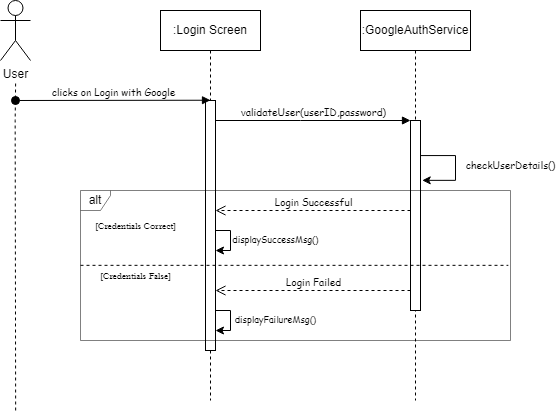

The diagram above was exported from draw.io. Its source (the exported page's mxGraphModel, read from the mxfile embedded in the PNG):
<mxGraphModel dx="961" dy="532" grid="1" gridSize="10" guides="1" tooltips="1" connect="1" arrows="1" fold="1" page="1" pageScale="1" pageWidth="850" pageHeight="1100" math="0" shadow="0">
  <root>
    <mxCell id="0" />
    <mxCell id="1" parent="0" />
    <mxCell id="aM9ryv3xv72pqoxQDRHE-1" value=":Login Screen" style="shape=umlLifeline;perimeter=lifelinePerimeter;whiteSpace=wrap;html=1;container=0;dropTarget=0;collapsible=0;recursiveResize=0;outlineConnect=0;portConstraint=eastwest;newEdgeStyle={&quot;edgeStyle&quot;:&quot;elbowEdgeStyle&quot;,&quot;elbow&quot;:&quot;vertical&quot;,&quot;curved&quot;:0,&quot;rounded&quot;:0};" parent="1" vertex="1">
      <mxGeometry x="310" y="170" width="100" height="390" as="geometry" />
    </mxCell>
    <mxCell id="aM9ryv3xv72pqoxQDRHE-2" value="" style="html=1;points=[];perimeter=orthogonalPerimeter;outlineConnect=0;targetShapes=umlLifeline;portConstraint=eastwest;newEdgeStyle={&quot;edgeStyle&quot;:&quot;elbowEdgeStyle&quot;,&quot;elbow&quot;:&quot;vertical&quot;,&quot;curved&quot;:0,&quot;rounded&quot;:0};" parent="aM9ryv3xv72pqoxQDRHE-1" vertex="1">
      <mxGeometry x="45" y="90" width="10" height="250" as="geometry" />
    </mxCell>
    <mxCell id="dycZQKFNmmrHzqWyH6fJ-13" value="" style="endArrow=classic;html=1;rounded=0;edgeStyle=elbowEdgeStyle;" edge="1" parent="aM9ryv3xv72pqoxQDRHE-1">
      <mxGeometry width="50" height="50" relative="1" as="geometry">
        <mxPoint x="55" y="220" as="sourcePoint" />
        <mxPoint x="55" y="240" as="targetPoint" />
        <Array as="points">
          <mxPoint x="70" y="225.5" />
        </Array>
      </mxGeometry>
    </mxCell>
    <mxCell id="dycZQKFNmmrHzqWyH6fJ-16" value="displaySuccessMsg()" style="edgeLabel;html=1;align=center;verticalAlign=middle;resizable=0;points=[];fontSize=9;fontFamily=Comic Sans MS;" vertex="1" connectable="0" parent="dycZQKFNmmrHzqWyH6fJ-13">
      <mxGeometry x="0.0289" y="-1" relative="1" as="geometry">
        <mxPoint x="46" y="-1" as="offset" />
      </mxGeometry>
    </mxCell>
    <mxCell id="aM9ryv3xv72pqoxQDRHE-5" value=":GoogleAuthService" style="shape=umlLifeline;perimeter=lifelinePerimeter;whiteSpace=wrap;html=1;container=0;dropTarget=0;collapsible=0;recursiveResize=0;outlineConnect=0;portConstraint=eastwest;newEdgeStyle={&quot;edgeStyle&quot;:&quot;elbowEdgeStyle&quot;,&quot;elbow&quot;:&quot;vertical&quot;,&quot;curved&quot;:0,&quot;rounded&quot;:0};" parent="1" vertex="1">
      <mxGeometry x="510" y="170" width="110" height="390" as="geometry" />
    </mxCell>
    <mxCell id="aM9ryv3xv72pqoxQDRHE-6" value="" style="html=1;points=[];perimeter=orthogonalPerimeter;outlineConnect=0;targetShapes=umlLifeline;portConstraint=eastwest;newEdgeStyle={&quot;edgeStyle&quot;:&quot;elbowEdgeStyle&quot;,&quot;elbow&quot;:&quot;vertical&quot;,&quot;curved&quot;:0,&quot;rounded&quot;:0};" parent="aM9ryv3xv72pqoxQDRHE-5" vertex="1">
      <mxGeometry x="50" y="110" width="10" height="190" as="geometry" />
    </mxCell>
    <mxCell id="dycZQKFNmmrHzqWyH6fJ-22" style="edgeStyle=elbowEdgeStyle;rounded=0;orthogonalLoop=1;jettySize=auto;html=1;entryX=1.172;entryY=0.315;entryDx=0;entryDy=0;entryPerimeter=0;" edge="1" parent="aM9ryv3xv72pqoxQDRHE-5" source="aM9ryv3xv72pqoxQDRHE-6" target="aM9ryv3xv72pqoxQDRHE-6">
      <mxGeometry relative="1" as="geometry">
        <mxPoint x="65" y="150.00000000000006" as="sourcePoint" />
        <mxPoint x="60" y="180.06999999999988" as="targetPoint" />
        <Array as="points">
          <mxPoint x="95" y="145.07" />
        </Array>
      </mxGeometry>
    </mxCell>
    <mxCell id="dycZQKFNmmrHzqWyH6fJ-23" value="checkUserDetails()" style="edgeLabel;html=1;align=center;verticalAlign=middle;resizable=0;points=[];fontSize=10;fontFamily=Comic Sans MS;" vertex="1" connectable="0" parent="dycZQKFNmmrHzqWyH6fJ-22">
      <mxGeometry x="-0.0027" relative="1" as="geometry">
        <mxPoint x="55" y="-3" as="offset" />
      </mxGeometry>
    </mxCell>
    <mxCell id="aM9ryv3xv72pqoxQDRHE-7" value="validateUser(userID,password)" style="html=1;verticalAlign=bottom;endArrow=block;edgeStyle=elbowEdgeStyle;elbow=vertical;curved=0;rounded=0;fontSize=10;fontFamily=Comic Sans MS;" parent="1" source="aM9ryv3xv72pqoxQDRHE-2" target="aM9ryv3xv72pqoxQDRHE-6" edge="1">
      <mxGeometry x="0.0012" relative="1" as="geometry">
        <mxPoint x="465" y="250" as="sourcePoint" />
        <Array as="points">
          <mxPoint x="450" y="280" />
        </Array>
        <mxPoint as="offset" />
      </mxGeometry>
    </mxCell>
    <mxCell id="aM9ryv3xv72pqoxQDRHE-10" value="Login Successful" style="html=1;verticalAlign=bottom;endArrow=open;dashed=1;endSize=8;edgeStyle=elbowEdgeStyle;elbow=vertical;curved=0;rounded=0;fontSize=10;fontFamily=Comic Sans MS;" parent="1" edge="1">
      <mxGeometry x="0.0006" relative="1" as="geometry">
        <mxPoint x="365" y="370" as="targetPoint" />
        <Array as="points">
          <mxPoint x="460" y="370" />
        </Array>
        <mxPoint x="560" y="370" as="sourcePoint" />
        <mxPoint as="offset" />
      </mxGeometry>
    </mxCell>
    <mxCell id="tVOMHc2V8DZkdQTM4O9e-3" value="" style="endArrow=none;dashed=1;html=1;rounded=0;" parent="1" edge="1">
      <mxGeometry width="50" height="50" relative="1" as="geometry">
        <mxPoint x="165.16" y="570" as="sourcePoint" />
        <mxPoint x="165.16" y="240" as="targetPoint" />
        <Array as="points">
          <mxPoint x="164.66" y="280" />
        </Array>
      </mxGeometry>
    </mxCell>
    <mxCell id="aM9ryv3xv72pqoxQDRHE-3" value="clicks on Login with Google" style="html=1;verticalAlign=bottom;startArrow=oval;endArrow=block;startSize=8;edgeStyle=elbowEdgeStyle;elbow=vertical;curved=0;rounded=0;fontSize=10;fontFamily=Comic Sans MS;" parent="1" target="aM9ryv3xv72pqoxQDRHE-2" edge="1">
      <mxGeometry relative="1" as="geometry">
        <mxPoint x="165" y="260" as="sourcePoint" />
        <mxPoint x="360" y="269.9999999999999" as="targetPoint" />
      </mxGeometry>
    </mxCell>
    <mxCell id="tVOMHc2V8DZkdQTM4O9e-1" value="User" style="shape=umlActor;verticalLabelPosition=bottom;verticalAlign=top;html=1;outlineConnect=0;" parent="1" vertex="1">
      <mxGeometry x="150" y="160" width="30" height="60" as="geometry" />
    </mxCell>
    <mxCell id="dycZQKFNmmrHzqWyH6fJ-3" value="&lt;font style=&quot;font-size: 12px;&quot;&gt;alt&lt;/font&gt;" style="shape=umlFrame;whiteSpace=wrap;html=1;pointerEvents=0;width=30;height=20;strokeWidth=0.5;" vertex="1" parent="1">
      <mxGeometry x="230" y="350" width="430" height="150" as="geometry" />
    </mxCell>
    <mxCell id="dycZQKFNmmrHzqWyH6fJ-4" value="Login Failed" style="html=1;verticalAlign=bottom;endArrow=open;dashed=1;endSize=8;edgeStyle=elbowEdgeStyle;elbow=vertical;curved=0;rounded=0;fontSize=10;fontFamily=Comic Sans MS;" edge="1" parent="1">
      <mxGeometry x="0.0006" relative="1" as="geometry">
        <mxPoint x="365" y="450" as="targetPoint" />
        <Array as="points">
          <mxPoint x="465" y="450" />
        </Array>
        <mxPoint x="560" y="450" as="sourcePoint" />
        <mxPoint as="offset" />
      </mxGeometry>
    </mxCell>
    <mxCell id="dycZQKFNmmrHzqWyH6fJ-5" value="[Credentials Correct]" style="text;html=1;align=center;verticalAlign=middle;resizable=0;points=[];autosize=1;strokeColor=none;fillColor=none;fontSize=10;fontStyle=0;fontFamily=Garamond;" vertex="1" parent="1">
      <mxGeometry x="230" y="370" width="110" height="30" as="geometry" />
    </mxCell>
    <mxCell id="dycZQKFNmmrHzqWyH6fJ-6" value="" style="endArrow=none;dashed=1;html=1;rounded=0;exitX=0.001;exitY=0.479;exitDx=0;exitDy=0;exitPerimeter=0;entryX=0.996;entryY=0.479;entryDx=0;entryDy=0;entryPerimeter=0;" edge="1" parent="1">
      <mxGeometry width="50" height="50" relative="1" as="geometry">
        <mxPoint x="230.00000000000006" y="424.83" as="sourcePoint" />
        <mxPoint x="657.85" y="424.83" as="targetPoint" />
      </mxGeometry>
    </mxCell>
    <mxCell id="dycZQKFNmmrHzqWyH6fJ-7" value="[Credentials False]" style="text;html=1;align=center;verticalAlign=middle;resizable=0;points=[];autosize=1;strokeColor=none;fillColor=none;fontSize=10;fontStyle=0;fontFamily=Garamond;" vertex="1" parent="1">
      <mxGeometry x="235" y="420" width="100" height="30" as="geometry" />
    </mxCell>
    <mxCell id="dycZQKFNmmrHzqWyH6fJ-15" value="" style="endArrow=classic;html=1;rounded=0;edgeStyle=elbowEdgeStyle;entryX=1;entryY=0.92;entryDx=0;entryDy=0;entryPerimeter=0;" edge="1" parent="1" target="aM9ryv3xv72pqoxQDRHE-2">
      <mxGeometry width="50" height="50" relative="1" as="geometry">
        <mxPoint x="365" y="470" as="sourcePoint" />
        <mxPoint x="370" y="490" as="targetPoint" />
        <Array as="points">
          <mxPoint x="380" y="470" />
        </Array>
      </mxGeometry>
    </mxCell>
    <mxCell id="dycZQKFNmmrHzqWyH6fJ-18" value="displayFailureMsg()" style="edgeLabel;html=1;align=center;verticalAlign=middle;resizable=0;points=[];fontSize=9;fontFamily=Comic Sans MS;" vertex="1" connectable="0" parent="dycZQKFNmmrHzqWyH6fJ-15">
      <mxGeometry x="-0.261" y="-1" relative="1" as="geometry">
        <mxPoint x="46" y="6" as="offset" />
      </mxGeometry>
    </mxCell>
  </root>
</mxGraphModel>